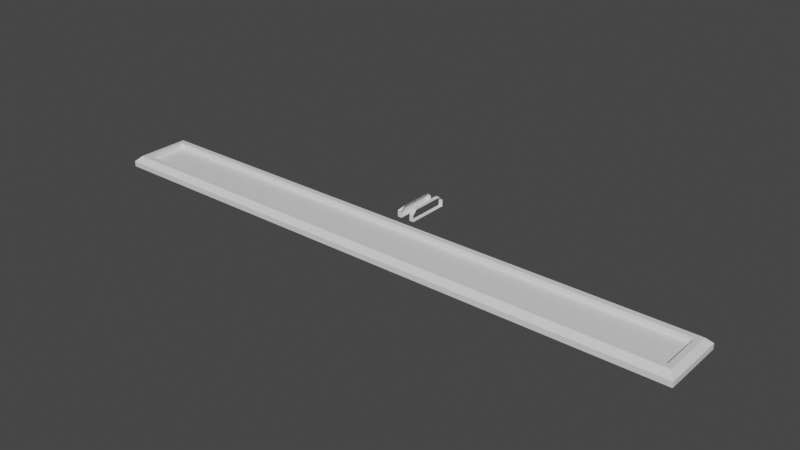 # Source: 1_Boss_Health.blend  (saved by Blender 3.0.42; exported with 4.5.12 LTS)
import bpy
from mathutils import Matrix  # noqa: F401  (used for matrix-valued properties, if any)

bpy.ops.wm.read_factory_settings(use_empty=True)
scene = bpy.context.scene
scene.name = 'Scene'

# ---- collections
col_collection = bpy.data.collections.new('Collection'); scene.collection.children.link(col_collection)

# ---- materials (node trees are filled in below, after node groups)
mat_material = bpy.data.materials.new('Material')
mat_material.alpha_threshold = 0.0
mat_material.use_transparent_shadow = False
mat_material.line_color = (0.0, 0.0, 0.0, 1.0)

# ---- material node trees
mat_material.use_nodes = True; mat_material.node_tree.nodes.clear()
_N = mat_material.node_tree.nodes; _L = mat_material.node_tree.links
n0 = _N.new('ShaderNodeOutputMaterial'); n0.name = 'Material Output'; n0.location = (300, 300)
n1 = _N.new('ShaderNodeBsdfPrincipled'); n1.name = 'Principled BSDF'; n1.location = (10, 300)
n1.distribution = 'GGX'
n1.subsurface_method = 'RANDOM_WALK_SKIN'
n1.inputs[2].default_value = 0.4
n1.inputs[3].default_value = 1.45
n1.inputs[27].default_value = (0.0, 0.0, 0.0, 1.0)
n1.inputs[28].default_value = 1.0
_L.new(n1.outputs[0], n0.inputs[0])
n0.is_active_output = True

# ---- world
world_world = bpy.data.worlds.new('World'); scene.world = world_world
world_world.use_nodes = True; world_world.node_tree.nodes.clear()
_N = world_world.node_tree.nodes; _L = world_world.node_tree.links
n0 = _N.new('ShaderNodeOutputWorld'); n0.name = 'World Output'; n0.location = (300, 300)
n1 = _N.new('ShaderNodeBackground'); n1.name = 'Background'; n1.location = (10, 300)
n1.inputs[0].default_value = (0.05088, 0.05088, 0.05088, 1.0)
_L.new(n1.outputs[0], n0.inputs[0])
n0.is_active_output = True
world_world.color = (0.05088, 0.05088, 0.05088)
world_world.use_sun_shadow = False
world_world.sun_shadow_jitter_overblur = 0.0

# ---- meshes
me_cube_001 = bpy.data.meshes.new('Cube.001')
me_cube_001.from_pydata([(7.0, 0.75, -0.125), (-6.75, -0.5, 0.0), (7.0, -0.75, -0.125), (-7.0, 0.75, -0.125), (-6.75, 0.5, 0.0), (-7.0, -0.75, -0.125), (6.875, 0.625, 0.125), (6.75, -0.5, 0.0), (7.0, 0.75, 0.0), (6.875, -0.625, 0.125), (6.75, 0.5, 0.0), (7.0, -0.75, 0.0), (-6.875, 0.625, 0.125), (-7.0, 0.75, 0.0), (-6.875, -0.625, 0.125), (-7.0, -0.75, 0.0), (-6.75, -0.5, 0.125), (-6.75, 0.5, 0.125), (6.75, -0.5, 0.125), (6.75, 0.5, 0.125)], [], [(2, 11, 15, 5), (5, 15, 13, 3), (3, 0, 2, 5), (18, 9, 6, 19), (19, 6, 12, 14, 9, 18, 16, 17), (0, 8, 11, 2), (9, 14, 15, 11), (6, 9, 11, 8), (14, 12, 13, 15), (12, 6, 8, 13), (3, 13, 8, 0), (16, 1, 4, 17), (17, 4, 10, 19), (10, 7, 18, 19), (7, 1, 16, 18), (4, 1, 7, 10)])
_uv = me_cube_001.uv_layers.new(name='UVMap')
_uv.uv.foreach_set('vector', [0.375, 0.75, 0.5, 0.75, 0.5, 1.0, 0.375, 1.0, 0.375, 0.0, 0.5, 0.0, 0.5, 0.25, 0.375, 0.25, 0.125, 0.5, 0.375, 0.5, 0.375, 0.75, 0.125, 0.75, 0.6295, 0.7083, 0.6272, 0.7292, 0.6272, 0.5208, 0.6295, 0.5417, 0.6295, 0.5417, 0.6272, 0.5208, 0.8728, 0.5208, 0.8728, 0.7292, 0.6272, 0.7292, 0.6295, 0.7083, 0.8705, 0.7083, 0.8705, 0.5417, 0.375, 0.5, 0.5, 0.5, 0.5, 0.75, 0.375, 0.75, 0.6272, 0.7292, 0.8728, 0.7292, 0.875, 0.75, 0.625, 0.75, 0.6272, 0.5208, 0.6272, 0.7292, 0.5, 0.75, 0.5, 0.5, 0.8728, 0.7292, 0.8728, 0.5208, 0.875, 0.5, 0.875, 0.75, 0.8728, 0.5208, 0.6272, 0.5208, 0.625, 0.5, 0.875, 0.5, 0.375, 0.25, 0.5, 0.25, 0.5, 0.5, 0.375, 0.5, 0.5, 0.0, 0.375, 0.0, 0.375, 0.25, 0.5, 0.25, 0.5, 0.25, 0.375, 0.25, 0.375, 0.5, 0.5, 0.5, 0.375, 0.5, 0.375, 0.75, 0.5, 0.75, 0.5, 0.5, 0.375, 0.75, 0.375, 1.0, 0.5, 1.0, 0.5, 0.75, 0.125, 0.5, 0.125, 0.75, 0.375, 0.75, 0.375, 0.5])
me_cube_001.materials.append(mat_material)
me_cube_001.use_remesh_preserve_volume = False
me_cube_001.use_remesh_preserve_attributes = False
me_cube_001.use_mirror_vertex_groups = False
me_cube_001.update()
me_cube_003 = bpy.data.meshes.new('Cube.003')
me_cube_003.from_pydata([(-0.05, -0.5, 0.0), (-0.05, 0.5, 0.0), (-0.05, -0.5, 0.15), (-0.05, 0.5, 0.15), (0.05, 0.5, 0.0), (0.05, -0.5, 0.0), (0.05, 0.4, 0.25), (0.05, 0.5, 0.15), (0.05, -0.4, 0.25), (0.05, -0.5, 0.15)], [], [(0, 2, 3, 1), (8, 6, 3, 2), (8, 2, 9), (5, 9, 2, 0), (6, 7, 3), (1, 3, 7, 4), (1, 4, 5, 0)])
_uv = me_cube_003.uv_layers.new(name='UVMap')
_uv.uv.foreach_set('vector', [0.375, 0.0, 0.525, 0.0, 0.525, 0.25, 0.375, 0.25, 0.8731, 0.725, 0.8731, 0.525, 0.875, 0.5, 0.875, 0.75, 0.8731, 0.725, 0.875, 0.75, 0.75, 0.75, 0.375, 0.875, 0.525, 0.875, 0.525, 1.0, 0.375, 1.0, 0.75, 0.525, 0.75, 0.5, 0.875, 0.5, 0.375, 0.25, 0.525, 0.25, 0.525, 0.375, 0.375, 0.375, 0.125, 0.5, 0.25, 0.5, 0.25, 0.75, 0.125, 0.75])
me_cube_003.use_remesh_fix_poles = True
me_cube_003.use_remesh_preserve_attributes = False
me_cube_003.update()
me_cube_002 = bpy.data.meshes.new('Cube.002')
me_cube_002.from_pydata([(-0.05, -0.5, 0.0), (-0.05, 0.5, 0.0), (-0.05, -0.5, 0.15), (-0.05, 0.5, 0.15), (0.05, 0.5, 0.0), (0.05, -0.5, 0.0), (0.05, 0.4, 0.25), (0.05, 0.5, 0.15), (0.05, -0.4, 0.25), (0.05, -0.5, 0.15), (0.05, 0.4, 0.25), (0.05, -0.4, 0.25), (-0.05, -0.4, 0.25), (-0.05, 0.4, 0.25)], [(8, 9), (6, 7), (8, 11), (6, 10)], [(2, 9, 11, 12), (5, 9, 2, 0), (3, 13, 10, 7), (1, 3, 7, 4), (1, 4, 5, 0), (10, 13, 12, 11)])
_uv = me_cube_002.uv_layers.new(name='UVMap')
_uv.uv.foreach_set('vector', [0.525, 1.0, 0.525, 0.875, 0.0, 0.0, 0.0, 0.0, 0.375, 0.875, 0.525, 0.875, 0.525, 1.0, 0.375, 1.0, 0.525, 0.25, 0.0, 0.0, 0.0, 0.0, 0.525, 0.375, 0.375, 0.25, 0.525, 0.25, 0.525, 0.375, 0.375, 0.375, 0.125, 0.5, 0.25, 0.5, 0.25, 0.75, 0.125, 0.75, 0.0, 0.0, 0.0, 0.0, 0.0, 0.0, 0.0, 0.0])
me_cube_002.use_remesh_fix_poles = True
me_cube_002.use_remesh_preserve_attributes = False
me_cube_002.update()

# ---- objects
ob_container = bpy.data.objects.new('Container', me_cube_001)
ob_crystal_edge = bpy.data.objects.new('Crystal_Edge', me_cube_003)
ob_crystal_middle = bpy.data.objects.new('Crystal_Middle', me_cube_002)

# ---- transforms, parenting, visibility, modifiers, constraints
ob_container.location = (0.0, 0.0, 0.0)
ob_container.lock_rotations_4d = False
ob_container.empty_display_type = 'ARROWS'
ob_container.lineart.crease_threshold = 0.0
ob_crystal_edge.location = (-0.32, 1.5, 0.0)
ob_crystal_middle.location = (0.0, 1.5, 0.0)
ob_crystal_middle.rotation_euler = (0.0, -0.0, 3.142)

# ---- collection membership
col_collection.objects.link(ob_container)
col_collection.objects.link(ob_crystal_edge)
col_collection.objects.link(ob_crystal_middle)

# ---- scene / render settings (as saved in the file)
scene.frame_start = 1; scene.frame_end = 250; scene.frame_set(1)
scene.render.engine = 'BLENDER_EEVEE_NEXT'
scene.cycles.sampling_pattern = 'TABULATED_SOBOL'
scene.cycles.use_light_tree = False
scene.view_settings.view_transform = 'Filmic'
bpy.context.view_layer.update()

# ---- added for rendering (the .blend has no active camera and no usable light): camera, sun
cam_auto = bpy.data.cameras.new('AutoCamera')
cam_auto.lens = 50.0
cam_auto.sensor_width = 36.0
cam_auto.clip_end = 1000.0
ob_auto_camera = bpy.data.objects.new('AutoCamera', cam_auto)
scene.collection.objects.link(ob_auto_camera)
ob_auto_camera.location = (13.2052, -15.2213, 10.6267)
ob_auto_camera.rotation_euler = (1.09748, -7.21219e-08, 0.694738)
scene.camera = ob_auto_camera
light_auto_sun = bpy.data.lights.new('AutoSun', 'SUN')
light_auto_sun.energy = 3.0
light_auto_sun.angle = 0.0523599
ob_auto_sun = bpy.data.objects.new('AutoSun', light_auto_sun)
scene.collection.objects.link(ob_auto_sun)
ob_auto_sun.rotation_euler = (0.872665, 0.174533, 0.523599)
bpy.context.view_layer.update()
